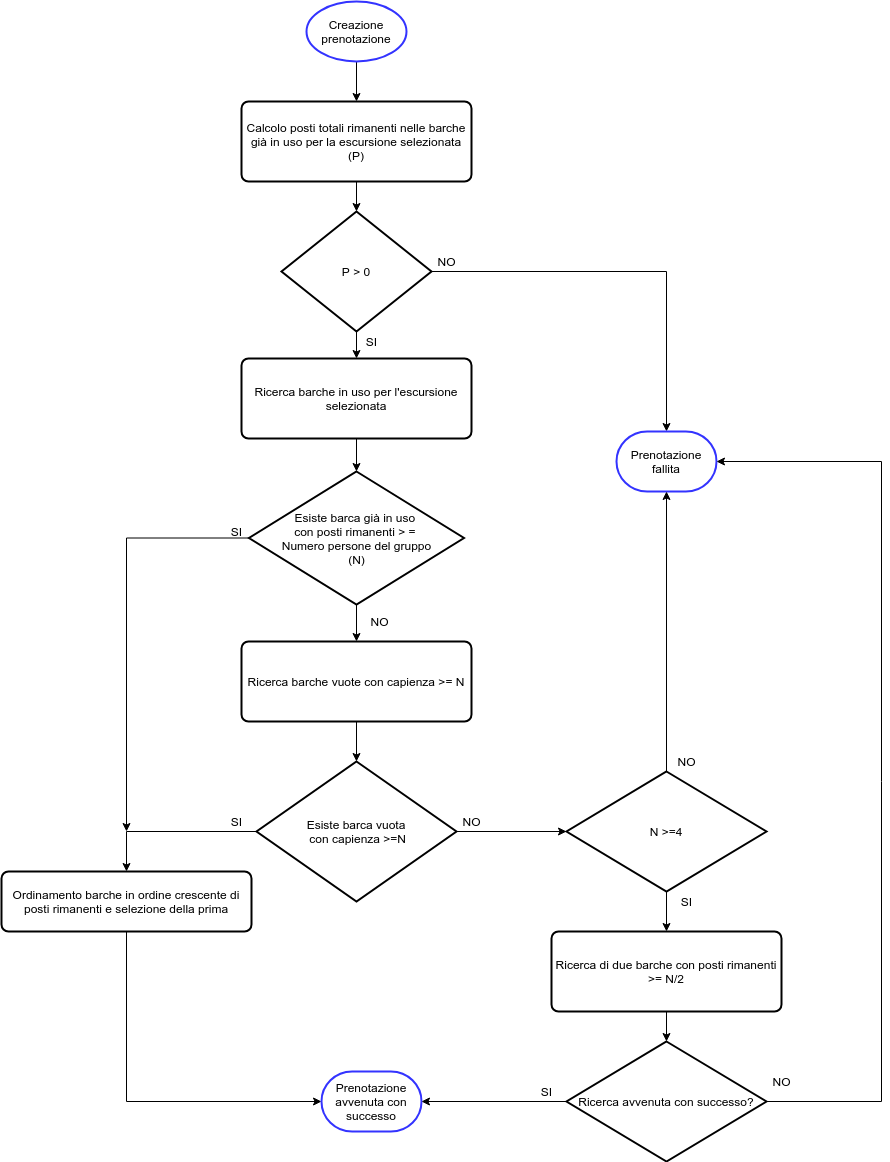

The diagram above was exported from draw.io. Its source (the exported page's mxGraphModel, read from the mxfile embedded in the PNG):
<mxGraphModel dx="1038" dy="500" grid="1" gridSize="10" guides="1" tooltips="1" connect="1" arrows="1" fold="1" page="1" pageScale="1" pageWidth="827" pageHeight="1169" math="0" shadow="0">
  <root>
    <mxCell id="0" />
    <mxCell id="1" parent="0" />
    <mxCell id="CSn_0gPWsIZPNEP9Bdpg-16" value="" style="edgeStyle=orthogonalEdgeStyle;rounded=0;orthogonalLoop=1;jettySize=auto;html=1;" parent="1" source="CSn_0gPWsIZPNEP9Bdpg-1" target="CSn_0gPWsIZPNEP9Bdpg-6" edge="1">
      <mxGeometry relative="1" as="geometry" />
    </mxCell>
    <mxCell id="CSn_0gPWsIZPNEP9Bdpg-1" value="Creazione prenotazione" style="strokeWidth=2;html=1;shape=mxgraph.flowchart.start_1;whiteSpace=wrap;strokeColor=#3333FF;" parent="1" vertex="1">
      <mxGeometry x="325" y="30" width="100" height="60" as="geometry" />
    </mxCell>
    <mxCell id="CSn_0gPWsIZPNEP9Bdpg-18" value="" style="edgeStyle=orthogonalEdgeStyle;rounded=0;orthogonalLoop=1;jettySize=auto;html=1;" parent="1" source="CSn_0gPWsIZPNEP9Bdpg-2" target="CSn_0gPWsIZPNEP9Bdpg-5" edge="1">
      <mxGeometry relative="1" as="geometry" />
    </mxCell>
    <mxCell id="CSn_0gPWsIZPNEP9Bdpg-28" value="" style="edgeStyle=orthogonalEdgeStyle;rounded=0;orthogonalLoop=1;jettySize=auto;html=1;entryX=0.5;entryY=0;entryDx=0;entryDy=0;entryPerimeter=0;" parent="1" source="CSn_0gPWsIZPNEP9Bdpg-2" target="CSn_0gPWsIZPNEP9Bdpg-13" edge="1">
      <mxGeometry relative="1" as="geometry">
        <mxPoint x="605" y="300" as="targetPoint" />
      </mxGeometry>
    </mxCell>
    <mxCell id="CSn_0gPWsIZPNEP9Bdpg-2" value="P &amp;gt; 0" style="strokeWidth=2;html=1;shape=mxgraph.flowchart.decision;whiteSpace=wrap;" parent="1" vertex="1">
      <mxGeometry x="300" y="240" width="150" height="120" as="geometry" />
    </mxCell>
    <mxCell id="CSn_0gPWsIZPNEP9Bdpg-19" value="" style="edgeStyle=orthogonalEdgeStyle;rounded=0;orthogonalLoop=1;jettySize=auto;html=1;" parent="1" source="CSn_0gPWsIZPNEP9Bdpg-5" target="CSn_0gPWsIZPNEP9Bdpg-7" edge="1">
      <mxGeometry relative="1" as="geometry" />
    </mxCell>
    <mxCell id="CSn_0gPWsIZPNEP9Bdpg-5" value="Ricerca barche in uso per l'escursione selezionata" style="rounded=1;whiteSpace=wrap;html=1;absoluteArcSize=1;arcSize=14;strokeWidth=2;" parent="1" vertex="1">
      <mxGeometry x="260" y="387" width="230" height="80" as="geometry" />
    </mxCell>
    <mxCell id="CSn_0gPWsIZPNEP9Bdpg-17" value="" style="edgeStyle=orthogonalEdgeStyle;rounded=0;orthogonalLoop=1;jettySize=auto;html=1;" parent="1" source="CSn_0gPWsIZPNEP9Bdpg-6" target="CSn_0gPWsIZPNEP9Bdpg-2" edge="1">
      <mxGeometry relative="1" as="geometry" />
    </mxCell>
    <mxCell id="CSn_0gPWsIZPNEP9Bdpg-6" value="Calcolo posti totali rimanenti nelle barche già in uso per la escursione selezionata (P)" style="rounded=1;whiteSpace=wrap;html=1;absoluteArcSize=1;arcSize=14;strokeWidth=2;" parent="1" vertex="1">
      <mxGeometry x="260" y="130" width="230" height="80" as="geometry" />
    </mxCell>
    <mxCell id="CSn_0gPWsIZPNEP9Bdpg-20" value="" style="edgeStyle=orthogonalEdgeStyle;rounded=0;orthogonalLoop=1;jettySize=auto;html=1;" parent="1" source="CSn_0gPWsIZPNEP9Bdpg-7" target="CSn_0gPWsIZPNEP9Bdpg-8" edge="1">
      <mxGeometry relative="1" as="geometry" />
    </mxCell>
    <mxCell id="CSn_0gPWsIZPNEP9Bdpg-43" value="" style="edgeStyle=orthogonalEdgeStyle;rounded=0;orthogonalLoop=1;jettySize=auto;html=1;" parent="1" source="CSn_0gPWsIZPNEP9Bdpg-7" edge="1">
      <mxGeometry relative="1" as="geometry">
        <mxPoint x="145" y="860" as="targetPoint" />
      </mxGeometry>
    </mxCell>
    <mxCell id="CSn_0gPWsIZPNEP9Bdpg-7" value="Esiste barca già in uso &lt;br&gt;con posti rimanenti &amp;gt; = &lt;br&gt;Numero persone del gruppo&lt;br&gt;(N)" style="strokeWidth=2;html=1;shape=mxgraph.flowchart.decision;whiteSpace=wrap;" parent="1" vertex="1">
      <mxGeometry x="267.5" y="500" width="215" height="133" as="geometry" />
    </mxCell>
    <mxCell id="CSn_0gPWsIZPNEP9Bdpg-21" value="" style="edgeStyle=orthogonalEdgeStyle;rounded=0;orthogonalLoop=1;jettySize=auto;html=1;" parent="1" source="CSn_0gPWsIZPNEP9Bdpg-8" target="CSn_0gPWsIZPNEP9Bdpg-9" edge="1">
      <mxGeometry relative="1" as="geometry" />
    </mxCell>
    <mxCell id="CSn_0gPWsIZPNEP9Bdpg-8" value="Ricerca barche vuote con capienza &amp;gt;= N" style="rounded=1;whiteSpace=wrap;html=1;absoluteArcSize=1;arcSize=14;strokeWidth=2;" parent="1" vertex="1">
      <mxGeometry x="260" y="670" width="230" height="80" as="geometry" />
    </mxCell>
    <mxCell id="CSn_0gPWsIZPNEP9Bdpg-23" value="" style="edgeStyle=orthogonalEdgeStyle;rounded=0;orthogonalLoop=1;jettySize=auto;html=1;entryX=0.5;entryY=0;entryDx=0;entryDy=0;" parent="1" source="CSn_0gPWsIZPNEP9Bdpg-9" target="CSn_0gPWsIZPNEP9Bdpg-10" edge="1">
      <mxGeometry relative="1" as="geometry">
        <mxPoint x="95" y="860" as="targetPoint" />
      </mxGeometry>
    </mxCell>
    <mxCell id="CSn_0gPWsIZPNEP9Bdpg-24" value="" style="edgeStyle=orthogonalEdgeStyle;rounded=0;orthogonalLoop=1;jettySize=auto;html=1;" parent="1" source="CSn_0gPWsIZPNEP9Bdpg-9" target="CSn_0gPWsIZPNEP9Bdpg-14" edge="1">
      <mxGeometry relative="1" as="geometry" />
    </mxCell>
    <mxCell id="CSn_0gPWsIZPNEP9Bdpg-9" value="Esiste barca vuota&lt;br&gt;&amp;nbsp;con capienza &amp;gt;=N" style="strokeWidth=2;html=1;shape=mxgraph.flowchart.decision;whiteSpace=wrap;" parent="1" vertex="1">
      <mxGeometry x="275" y="790" width="200" height="140" as="geometry" />
    </mxCell>
    <mxCell id="CSn_0gPWsIZPNEP9Bdpg-33" value="" style="edgeStyle=orthogonalEdgeStyle;rounded=0;orthogonalLoop=1;jettySize=auto;html=1;entryX=0;entryY=0.5;entryDx=0;entryDy=0;entryPerimeter=0;" parent="1" source="CSn_0gPWsIZPNEP9Bdpg-10" target="CSn_0gPWsIZPNEP9Bdpg-12" edge="1">
      <mxGeometry relative="1" as="geometry">
        <mxPoint x="145" y="1070" as="targetPoint" />
        <Array as="points">
          <mxPoint x="145" y="1130" />
        </Array>
      </mxGeometry>
    </mxCell>
    <mxCell id="CSn_0gPWsIZPNEP9Bdpg-10" value="Ordinamento barche in ordine crescente di posti rimanenti e selezione della prima" style="rounded=1;whiteSpace=wrap;html=1;absoluteArcSize=1;arcSize=14;strokeWidth=2;" parent="1" vertex="1">
      <mxGeometry x="20" y="900" width="250" height="60" as="geometry" />
    </mxCell>
    <mxCell id="CSn_0gPWsIZPNEP9Bdpg-12" value="Prenotazione avvenuta con successo" style="strokeWidth=2;html=1;shape=mxgraph.flowchart.terminator;whiteSpace=wrap;strokeColor=#3333FF;" parent="1" vertex="1">
      <mxGeometry x="340" y="1100" width="100" height="60" as="geometry" />
    </mxCell>
    <mxCell id="CSn_0gPWsIZPNEP9Bdpg-13" value="Prenotazione fallita" style="strokeWidth=2;html=1;shape=mxgraph.flowchart.terminator;whiteSpace=wrap;strokeColor=#3333FF;" parent="1" vertex="1">
      <mxGeometry x="635" y="460" width="100" height="60" as="geometry" />
    </mxCell>
    <mxCell id="CSn_0gPWsIZPNEP9Bdpg-26" value="" style="edgeStyle=orthogonalEdgeStyle;rounded=0;orthogonalLoop=1;jettySize=auto;html=1;" parent="1" source="CSn_0gPWsIZPNEP9Bdpg-14" target="CSn_0gPWsIZPNEP9Bdpg-13" edge="1">
      <mxGeometry relative="1" as="geometry">
        <mxPoint x="685" y="660" as="targetPoint" />
      </mxGeometry>
    </mxCell>
    <mxCell id="CSn_0gPWsIZPNEP9Bdpg-29" value="" style="edgeStyle=orthogonalEdgeStyle;rounded=0;orthogonalLoop=1;jettySize=auto;html=1;" parent="1" source="CSn_0gPWsIZPNEP9Bdpg-14" target="CSn_0gPWsIZPNEP9Bdpg-15" edge="1">
      <mxGeometry relative="1" as="geometry" />
    </mxCell>
    <mxCell id="CSn_0gPWsIZPNEP9Bdpg-14" value="N &amp;gt;=4" style="strokeWidth=2;html=1;shape=mxgraph.flowchart.decision;whiteSpace=wrap;" parent="1" vertex="1">
      <mxGeometry x="585" y="800" width="200" height="120" as="geometry" />
    </mxCell>
    <mxCell id="CSn_0gPWsIZPNEP9Bdpg-35" value="" style="edgeStyle=orthogonalEdgeStyle;rounded=0;orthogonalLoop=1;jettySize=auto;html=1;" parent="1" source="CSn_0gPWsIZPNEP9Bdpg-15" target="CSn_0gPWsIZPNEP9Bdpg-34" edge="1">
      <mxGeometry relative="1" as="geometry" />
    </mxCell>
    <mxCell id="CSn_0gPWsIZPNEP9Bdpg-15" value="Ricerca di due barche con posti rimanenti &amp;gt;= N/2" style="rounded=1;whiteSpace=wrap;html=1;absoluteArcSize=1;arcSize=14;strokeWidth=2;" parent="1" vertex="1">
      <mxGeometry x="570" y="960" width="230" height="80" as="geometry" />
    </mxCell>
    <mxCell id="CSn_0gPWsIZPNEP9Bdpg-37" value="" style="edgeStyle=orthogonalEdgeStyle;rounded=0;orthogonalLoop=1;jettySize=auto;html=1;" parent="1" source="CSn_0gPWsIZPNEP9Bdpg-34" edge="1">
      <mxGeometry relative="1" as="geometry">
        <mxPoint x="440" y="1130" as="targetPoint" />
      </mxGeometry>
    </mxCell>
    <mxCell id="CSn_0gPWsIZPNEP9Bdpg-39" value="" style="edgeStyle=orthogonalEdgeStyle;rounded=0;orthogonalLoop=1;jettySize=auto;html=1;entryX=1;entryY=0.5;entryDx=0;entryDy=0;entryPerimeter=0;" parent="1" source="CSn_0gPWsIZPNEP9Bdpg-34" target="CSn_0gPWsIZPNEP9Bdpg-13" edge="1">
      <mxGeometry relative="1" as="geometry">
        <mxPoint x="890" y="493" as="targetPoint" />
        <Array as="points">
          <mxPoint x="900" y="1130" />
          <mxPoint x="900" y="490" />
        </Array>
      </mxGeometry>
    </mxCell>
    <mxCell id="CSn_0gPWsIZPNEP9Bdpg-34" value="Ricerca avvenuta con successo?" style="strokeWidth=2;html=1;shape=mxgraph.flowchart.decision;whiteSpace=wrap;" parent="1" vertex="1">
      <mxGeometry x="585" y="1070" width="200" height="120" as="geometry" />
    </mxCell>
    <mxCell id="CSn_0gPWsIZPNEP9Bdpg-40" value="SI" style="text;html=1;align=center;verticalAlign=middle;resizable=0;points=[];autosize=1;strokeColor=none;fillColor=none;" parent="1" vertex="1">
      <mxGeometry x="375" y="360" width="30" height="20" as="geometry" />
    </mxCell>
    <mxCell id="CSn_0gPWsIZPNEP9Bdpg-41" value="NO" style="text;html=1;align=center;verticalAlign=middle;resizable=0;points=[];autosize=1;strokeColor=none;fillColor=none;" parent="1" vertex="1">
      <mxGeometry x="450" y="280" width="30" height="20" as="geometry" />
    </mxCell>
    <mxCell id="CSn_0gPWsIZPNEP9Bdpg-44" value="SI" style="text;html=1;align=center;verticalAlign=middle;resizable=0;points=[];autosize=1;strokeColor=none;fillColor=none;" parent="1" vertex="1">
      <mxGeometry x="240" y="550" width="30" height="20" as="geometry" />
    </mxCell>
    <mxCell id="CSn_0gPWsIZPNEP9Bdpg-45" value="NO" style="text;html=1;align=center;verticalAlign=middle;resizable=0;points=[];autosize=1;strokeColor=none;fillColor=none;" parent="1" vertex="1">
      <mxGeometry x="383" y="640" width="30" height="20" as="geometry" />
    </mxCell>
    <mxCell id="CSn_0gPWsIZPNEP9Bdpg-46" value="NO" style="text;html=1;align=center;verticalAlign=middle;resizable=0;points=[];autosize=1;strokeColor=none;fillColor=none;" parent="1" vertex="1">
      <mxGeometry x="475" y="840" width="30" height="20" as="geometry" />
    </mxCell>
    <mxCell id="CSn_0gPWsIZPNEP9Bdpg-47" value="SI" style="text;html=1;align=center;verticalAlign=middle;resizable=0;points=[];autosize=1;strokeColor=none;fillColor=none;" parent="1" vertex="1">
      <mxGeometry x="240" y="840" width="30" height="20" as="geometry" />
    </mxCell>
    <mxCell id="CSn_0gPWsIZPNEP9Bdpg-48" value="SI" style="text;html=1;align=center;verticalAlign=middle;resizable=0;points=[];autosize=1;strokeColor=none;fillColor=none;" parent="1" vertex="1">
      <mxGeometry x="690" y="920" width="30" height="20" as="geometry" />
    </mxCell>
    <mxCell id="CSn_0gPWsIZPNEP9Bdpg-49" value="SI" style="text;html=1;align=center;verticalAlign=middle;resizable=0;points=[];autosize=1;strokeColor=none;fillColor=none;" parent="1" vertex="1">
      <mxGeometry x="550" y="1110" width="30" height="20" as="geometry" />
    </mxCell>
    <mxCell id="CSn_0gPWsIZPNEP9Bdpg-50" value="NO" style="text;html=1;align=center;verticalAlign=middle;resizable=0;points=[];autosize=1;strokeColor=none;fillColor=none;" parent="1" vertex="1">
      <mxGeometry x="690" y="780" width="30" height="20" as="geometry" />
    </mxCell>
    <mxCell id="CSn_0gPWsIZPNEP9Bdpg-51" value="NO" style="text;html=1;align=center;verticalAlign=middle;resizable=0;points=[];autosize=1;strokeColor=none;fillColor=none;" parent="1" vertex="1">
      <mxGeometry x="785" y="1100" width="30" height="20" as="geometry" />
    </mxCell>
  </root>
</mxGraphModel>